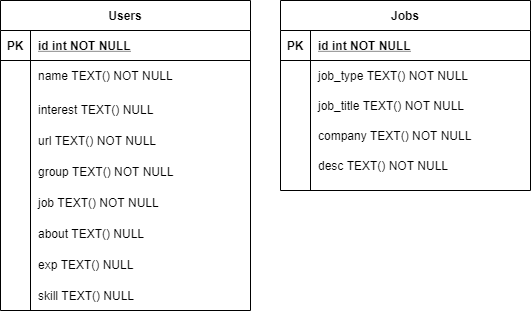

The diagram above was exported from draw.io. Its source (the exported page's mxGraphModel, read from the mxfile embedded in the PNG):
<mxGraphModel dx="1422" dy="743" grid="1" gridSize="10" guides="1" tooltips="1" connect="1" arrows="1" fold="1" page="1" pageScale="1" pageWidth="850" pageHeight="1100" math="0" shadow="0" extFonts="Permanent Marker^https://fonts.googleapis.com/css?family=Permanent+Marker">
  <root>
    <mxCell id="0" />
    <mxCell id="1" parent="0" />
    <mxCell id="1diiW_HK_KXuNDkW3bI5-22" value="" style="group" vertex="1" connectable="0" parent="1">
      <mxGeometry x="40" y="40" width="250" height="310" as="geometry" />
    </mxCell>
    <mxCell id="C-vyLk0tnHw3VtMMgP7b-23" value="Users" style="shape=table;startSize=30;container=1;collapsible=1;childLayout=tableLayout;fixedRows=1;rowLines=0;fontStyle=1;align=center;resizeLast=1;" parent="1diiW_HK_KXuNDkW3bI5-22" vertex="1">
      <mxGeometry width="250" height="310.00000000000006" as="geometry" />
    </mxCell>
    <mxCell id="C-vyLk0tnHw3VtMMgP7b-24" value="" style="shape=partialRectangle;collapsible=0;dropTarget=0;pointerEvents=0;fillColor=none;points=[[0,0.5],[1,0.5]];portConstraint=eastwest;top=0;left=0;right=0;bottom=1;" parent="C-vyLk0tnHw3VtMMgP7b-23" vertex="1">
      <mxGeometry y="30" width="250" height="30" as="geometry" />
    </mxCell>
    <mxCell id="C-vyLk0tnHw3VtMMgP7b-25" value="PK" style="shape=partialRectangle;overflow=hidden;connectable=0;fillColor=none;top=0;left=0;bottom=0;right=0;fontStyle=1;" parent="C-vyLk0tnHw3VtMMgP7b-24" vertex="1">
      <mxGeometry width="30" height="30" as="geometry" />
    </mxCell>
    <mxCell id="C-vyLk0tnHw3VtMMgP7b-26" value="id int NOT NULL " style="shape=partialRectangle;overflow=hidden;connectable=0;fillColor=none;top=0;left=0;bottom=0;right=0;align=left;spacingLeft=6;fontStyle=5;" parent="C-vyLk0tnHw3VtMMgP7b-24" vertex="1">
      <mxGeometry x="30" width="220" height="30" as="geometry" />
    </mxCell>
    <mxCell id="C-vyLk0tnHw3VtMMgP7b-27" value="" style="shape=partialRectangle;collapsible=0;dropTarget=0;pointerEvents=0;fillColor=none;points=[[0,0.5],[1,0.5]];portConstraint=eastwest;top=0;left=0;right=0;bottom=0;" parent="C-vyLk0tnHw3VtMMgP7b-23" vertex="1">
      <mxGeometry y="60" width="250" height="30" as="geometry" />
    </mxCell>
    <mxCell id="C-vyLk0tnHw3VtMMgP7b-28" value="" style="shape=partialRectangle;overflow=hidden;connectable=0;fillColor=none;top=0;left=0;bottom=0;right=0;" parent="C-vyLk0tnHw3VtMMgP7b-27" vertex="1">
      <mxGeometry width="30" height="30" as="geometry" />
    </mxCell>
    <mxCell id="C-vyLk0tnHw3VtMMgP7b-29" value="name TEXT() NOT NULL" style="shape=partialRectangle;overflow=hidden;connectable=0;fillColor=none;top=0;left=0;bottom=0;right=0;align=left;spacingLeft=6;" parent="C-vyLk0tnHw3VtMMgP7b-27" vertex="1">
      <mxGeometry x="30" width="220" height="30" as="geometry" />
    </mxCell>
    <mxCell id="1diiW_HK_KXuNDkW3bI5-1" value="interest TEXT() NULL" style="shape=partialRectangle;overflow=hidden;connectable=0;fillColor=none;top=0;left=0;bottom=0;right=0;align=left;spacingLeft=6;" vertex="1" parent="1diiW_HK_KXuNDkW3bI5-22">
      <mxGeometry x="30" y="93.00000000000001" width="220" height="31.000000000000004" as="geometry" />
    </mxCell>
    <mxCell id="1diiW_HK_KXuNDkW3bI5-2" value="url TEXT() NOT NULL" style="shape=partialRectangle;overflow=hidden;connectable=0;fillColor=none;top=0;left=0;bottom=0;right=0;align=left;spacingLeft=6;" vertex="1" parent="1diiW_HK_KXuNDkW3bI5-22">
      <mxGeometry x="30" y="124.00000000000001" width="220" height="31.000000000000004" as="geometry" />
    </mxCell>
    <mxCell id="1diiW_HK_KXuNDkW3bI5-3" value="group TEXT() NOT NULL" style="shape=partialRectangle;overflow=hidden;connectable=0;fillColor=none;top=0;left=0;bottom=0;right=0;align=left;spacingLeft=6;" vertex="1" parent="1diiW_HK_KXuNDkW3bI5-22">
      <mxGeometry x="30" y="155.00000000000003" width="220" height="31.000000000000004" as="geometry" />
    </mxCell>
    <mxCell id="1diiW_HK_KXuNDkW3bI5-4" value="job TEXT() NOT NULL" style="shape=partialRectangle;overflow=hidden;connectable=0;fillColor=none;top=0;left=0;bottom=0;right=0;align=left;spacingLeft=6;" vertex="1" parent="1diiW_HK_KXuNDkW3bI5-22">
      <mxGeometry x="30" y="186.00000000000003" width="220" height="31.000000000000004" as="geometry" />
    </mxCell>
    <mxCell id="1diiW_HK_KXuNDkW3bI5-5" value="about TEXT() NULL" style="shape=partialRectangle;overflow=hidden;connectable=0;fillColor=none;top=0;left=0;bottom=0;right=0;align=left;spacingLeft=6;" vertex="1" parent="1diiW_HK_KXuNDkW3bI5-22">
      <mxGeometry x="30" y="217.00000000000003" width="220" height="31.000000000000004" as="geometry" />
    </mxCell>
    <mxCell id="1diiW_HK_KXuNDkW3bI5-6" value="exp TEXT() NULL" style="shape=partialRectangle;overflow=hidden;connectable=0;fillColor=none;top=0;left=0;bottom=0;right=0;align=left;spacingLeft=6;" vertex="1" parent="1diiW_HK_KXuNDkW3bI5-22">
      <mxGeometry x="30" y="248.00000000000003" width="220" height="31.000000000000004" as="geometry" />
    </mxCell>
    <mxCell id="1diiW_HK_KXuNDkW3bI5-7" value="skill TEXT() NULL" style="shape=partialRectangle;overflow=hidden;connectable=0;fillColor=none;top=0;left=0;bottom=0;right=0;align=left;spacingLeft=6;" vertex="1" parent="1diiW_HK_KXuNDkW3bI5-22">
      <mxGeometry x="30" y="279" width="220" height="31.000000000000004" as="geometry" />
    </mxCell>
    <mxCell id="1diiW_HK_KXuNDkW3bI5-23" value="" style="shape=partialRectangle;overflow=hidden;connectable=0;fillColor=none;top=0;left=0;bottom=0;right=0;fontStyle=1;" vertex="1" parent="1diiW_HK_KXuNDkW3bI5-22">
      <mxGeometry y="155.00000000000003" width="30" height="31.000000000000004" as="geometry" />
    </mxCell>
    <mxCell id="1diiW_HK_KXuNDkW3bI5-30" value="" style="group" vertex="1" connectable="0" parent="1">
      <mxGeometry x="320" y="40" width="250" height="190" as="geometry" />
    </mxCell>
    <mxCell id="1diiW_HK_KXuNDkW3bI5-8" value="Jobs" style="shape=table;startSize=30;container=1;collapsible=1;childLayout=tableLayout;fixedRows=1;rowLines=0;fontStyle=1;align=center;resizeLast=1;" vertex="1" parent="1diiW_HK_KXuNDkW3bI5-30">
      <mxGeometry width="250" height="190" as="geometry" />
    </mxCell>
    <mxCell id="1diiW_HK_KXuNDkW3bI5-9" value="" style="shape=partialRectangle;collapsible=0;dropTarget=0;pointerEvents=0;fillColor=none;points=[[0,0.5],[1,0.5]];portConstraint=eastwest;top=0;left=0;right=0;bottom=1;" vertex="1" parent="1diiW_HK_KXuNDkW3bI5-8">
      <mxGeometry y="30" width="250" height="30" as="geometry" />
    </mxCell>
    <mxCell id="1diiW_HK_KXuNDkW3bI5-10" value="PK" style="shape=partialRectangle;overflow=hidden;connectable=0;fillColor=none;top=0;left=0;bottom=0;right=0;fontStyle=1;" vertex="1" parent="1diiW_HK_KXuNDkW3bI5-9">
      <mxGeometry width="30" height="30" as="geometry" />
    </mxCell>
    <mxCell id="1diiW_HK_KXuNDkW3bI5-11" value="id int NOT NULL " style="shape=partialRectangle;overflow=hidden;connectable=0;fillColor=none;top=0;left=0;bottom=0;right=0;align=left;spacingLeft=6;fontStyle=5;" vertex="1" parent="1diiW_HK_KXuNDkW3bI5-9">
      <mxGeometry x="30" width="220" height="30" as="geometry" />
    </mxCell>
    <mxCell id="1diiW_HK_KXuNDkW3bI5-12" value="" style="shape=partialRectangle;collapsible=0;dropTarget=0;pointerEvents=0;fillColor=none;points=[[0,0.5],[1,0.5]];portConstraint=eastwest;top=0;left=0;right=0;bottom=0;" vertex="1" parent="1diiW_HK_KXuNDkW3bI5-8">
      <mxGeometry y="60" width="250" height="30" as="geometry" />
    </mxCell>
    <mxCell id="1diiW_HK_KXuNDkW3bI5-13" value="" style="shape=partialRectangle;overflow=hidden;connectable=0;fillColor=none;top=0;left=0;bottom=0;right=0;" vertex="1" parent="1diiW_HK_KXuNDkW3bI5-12">
      <mxGeometry width="30" height="30" as="geometry" />
    </mxCell>
    <mxCell id="1diiW_HK_KXuNDkW3bI5-14" value="job_type TEXT() NOT NULL" style="shape=partialRectangle;overflow=hidden;connectable=0;fillColor=none;top=0;left=0;bottom=0;right=0;align=left;spacingLeft=6;" vertex="1" parent="1diiW_HK_KXuNDkW3bI5-12">
      <mxGeometry x="30" width="220" height="30" as="geometry" />
    </mxCell>
    <mxCell id="1diiW_HK_KXuNDkW3bI5-27" value="job_title TEXT() NOT NULL" style="shape=partialRectangle;overflow=hidden;connectable=0;fillColor=none;top=0;left=0;bottom=0;right=0;align=left;spacingLeft=6;" vertex="1" parent="1diiW_HK_KXuNDkW3bI5-30">
      <mxGeometry x="30" y="90" width="220" height="30" as="geometry" />
    </mxCell>
    <mxCell id="1diiW_HK_KXuNDkW3bI5-28" value="company TEXT() NOT NULL" style="shape=partialRectangle;overflow=hidden;connectable=0;fillColor=none;top=0;left=0;bottom=0;right=0;align=left;spacingLeft=6;" vertex="1" parent="1diiW_HK_KXuNDkW3bI5-30">
      <mxGeometry x="30" y="120" width="220" height="30" as="geometry" />
    </mxCell>
    <mxCell id="1diiW_HK_KXuNDkW3bI5-29" value="desc TEXT() NOT NULL" style="shape=partialRectangle;overflow=hidden;connectable=0;fillColor=none;top=0;left=0;bottom=0;right=0;align=left;spacingLeft=6;" vertex="1" parent="1diiW_HK_KXuNDkW3bI5-30">
      <mxGeometry x="30" y="150" width="220" height="30" as="geometry" />
    </mxCell>
  </root>
</mxGraphModel>